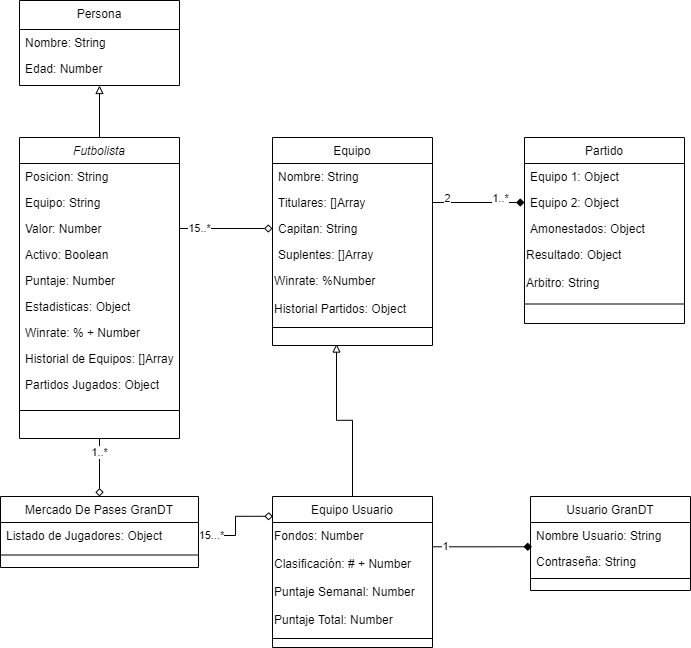

The diagram above was exported from draw.io. Its source (the exported page's mxGraphModel, read from the mxfile embedded in the PNG):
<mxGraphModel dx="1422" dy="713" grid="1" gridSize="10" guides="1" tooltips="1" connect="1" arrows="1" fold="1" page="1" pageScale="1" pageWidth="827" pageHeight="1169" math="0" shadow="0">
  <root>
    <mxCell id="WIyWlLk6GJQsqaUBKTNV-0" />
    <mxCell id="WIyWlLk6GJQsqaUBKTNV-1" parent="WIyWlLk6GJQsqaUBKTNV-0" />
    <mxCell id="J1CDS0_0fefFNmSvjxbs-94" value="1..*" style="edgeStyle=orthogonalEdgeStyle;rounded=0;orthogonalLoop=1;jettySize=auto;html=1;exitX=0.5;exitY=1;exitDx=0;exitDy=0;entryX=0.5;entryY=0;entryDx=0;entryDy=0;startArrow=none;startFill=0;endArrow=diamond;endFill=0;" edge="1" parent="WIyWlLk6GJQsqaUBKTNV-1" source="zkfFHV4jXpPFQw0GAbJ--0" target="J1CDS0_0fefFNmSvjxbs-37">
      <mxGeometry x="-0.5172" relative="1" as="geometry">
        <Array as="points">
          <mxPoint x="170" y="575" />
          <mxPoint x="170" y="575" />
        </Array>
        <mxPoint as="offset" />
      </mxGeometry>
    </mxCell>
    <mxCell id="zkfFHV4jXpPFQw0GAbJ--0" value="Futbolista" style="swimlane;fontStyle=2;align=center;verticalAlign=top;childLayout=stackLayout;horizontal=1;startSize=26;horizontalStack=0;resizeParent=1;resizeLast=0;collapsible=1;marginBottom=0;rounded=0;shadow=0;strokeWidth=1;" parent="WIyWlLk6GJQsqaUBKTNV-1" vertex="1">
      <mxGeometry x="90" y="260" width="160" height="301" as="geometry">
        <mxRectangle x="230" y="140" width="160" height="26" as="alternateBounds" />
      </mxGeometry>
    </mxCell>
    <mxCell id="J1CDS0_0fefFNmSvjxbs-4" value="Posicion: String" style="text;align=left;verticalAlign=top;spacingLeft=4;spacingRight=4;overflow=hidden;rotatable=0;points=[[0,0.5],[1,0.5]];portConstraint=eastwest;" vertex="1" parent="zkfFHV4jXpPFQw0GAbJ--0">
      <mxGeometry y="26" width="160" height="26" as="geometry" />
    </mxCell>
    <mxCell id="zkfFHV4jXpPFQw0GAbJ--2" value="Equipo: String" style="text;align=left;verticalAlign=top;spacingLeft=4;spacingRight=4;overflow=hidden;rotatable=0;points=[[0,0.5],[1,0.5]];portConstraint=eastwest;rounded=0;shadow=0;html=0;" parent="zkfFHV4jXpPFQw0GAbJ--0" vertex="1">
      <mxGeometry y="52" width="160" height="26" as="geometry" />
    </mxCell>
    <mxCell id="zkfFHV4jXpPFQw0GAbJ--3" value="Valor: Number" style="text;align=left;verticalAlign=top;spacingLeft=4;spacingRight=4;overflow=hidden;rotatable=0;points=[[0,0.5],[1,0.5]];portConstraint=eastwest;rounded=0;shadow=0;html=0;" parent="zkfFHV4jXpPFQw0GAbJ--0" vertex="1">
      <mxGeometry y="78" width="160" height="26" as="geometry" />
    </mxCell>
    <mxCell id="J1CDS0_0fefFNmSvjxbs-6" value="Activo: Boolean" style="text;align=left;verticalAlign=top;spacingLeft=4;spacingRight=4;overflow=hidden;rotatable=0;points=[[0,0.5],[1,0.5]];portConstraint=eastwest;rounded=0;shadow=0;html=0;" vertex="1" parent="zkfFHV4jXpPFQw0GAbJ--0">
      <mxGeometry y="104" width="160" height="26" as="geometry" />
    </mxCell>
    <mxCell id="J1CDS0_0fefFNmSvjxbs-0" value="Puntaje: Number" style="text;align=left;verticalAlign=top;spacingLeft=4;spacingRight=4;overflow=hidden;rotatable=0;points=[[0,0.5],[1,0.5]];portConstraint=eastwest;rounded=0;shadow=0;html=0;" vertex="1" parent="zkfFHV4jXpPFQw0GAbJ--0">
      <mxGeometry y="130" width="160" height="26" as="geometry" />
    </mxCell>
    <mxCell id="J1CDS0_0fefFNmSvjxbs-2" value="Estadisticas: Object" style="text;align=left;verticalAlign=top;spacingLeft=4;spacingRight=4;overflow=hidden;rotatable=0;points=[[0,0.5],[1,0.5]];portConstraint=eastwest;rounded=0;shadow=0;html=0;" vertex="1" parent="zkfFHV4jXpPFQw0GAbJ--0">
      <mxGeometry y="156" width="160" height="26" as="geometry" />
    </mxCell>
    <mxCell id="J1CDS0_0fefFNmSvjxbs-8" value="Winrate: % + Number" style="text;align=left;verticalAlign=top;spacingLeft=4;spacingRight=4;overflow=hidden;rotatable=0;points=[[0,0.5],[1,0.5]];portConstraint=eastwest;rounded=0;shadow=0;html=0;" vertex="1" parent="zkfFHV4jXpPFQw0GAbJ--0">
      <mxGeometry y="182" width="160" height="26" as="geometry" />
    </mxCell>
    <mxCell id="J1CDS0_0fefFNmSvjxbs-47" value="Historial de Equipos: []Array" style="text;align=left;verticalAlign=top;spacingLeft=4;spacingRight=4;overflow=hidden;rotatable=0;points=[[0,0.5],[1,0.5]];portConstraint=eastwest;rounded=0;shadow=0;html=0;" vertex="1" parent="zkfFHV4jXpPFQw0GAbJ--0">
      <mxGeometry y="208" width="160" height="26" as="geometry" />
    </mxCell>
    <mxCell id="J1CDS0_0fefFNmSvjxbs-5" value="Partidos Jugados: Object" style="text;align=left;verticalAlign=top;spacingLeft=4;spacingRight=4;overflow=hidden;rotatable=0;points=[[0,0.5],[1,0.5]];portConstraint=eastwest;rounded=0;shadow=0;html=0;" vertex="1" parent="zkfFHV4jXpPFQw0GAbJ--0">
      <mxGeometry y="234" width="160" height="26" as="geometry" />
    </mxCell>
    <mxCell id="zkfFHV4jXpPFQw0GAbJ--4" value="" style="line;html=1;strokeWidth=1;align=left;verticalAlign=middle;spacingTop=-1;spacingLeft=3;spacingRight=3;rotatable=0;labelPosition=right;points=[];portConstraint=eastwest;" parent="zkfFHV4jXpPFQw0GAbJ--0" vertex="1">
      <mxGeometry y="260" width="160" height="26" as="geometry" />
    </mxCell>
    <mxCell id="J1CDS0_0fefFNmSvjxbs-9" style="edgeStyle=orthogonalEdgeStyle;rounded=0;orthogonalLoop=1;jettySize=auto;html=1;entryX=0.5;entryY=0;entryDx=0;entryDy=0;endArrow=none;endFill=0;startArrow=block;startFill=0;" edge="1" parent="WIyWlLk6GJQsqaUBKTNV-1" source="zkfFHV4jXpPFQw0GAbJ--17" target="zkfFHV4jXpPFQw0GAbJ--0">
      <mxGeometry relative="1" as="geometry" />
    </mxCell>
    <mxCell id="J1CDS0_0fefFNmSvjxbs-13" value="Partido" style="swimlane;fontStyle=0;align=center;verticalAlign=top;childLayout=stackLayout;horizontal=1;startSize=26;horizontalStack=0;resizeParent=1;resizeLast=0;collapsible=1;marginBottom=0;rounded=0;shadow=0;strokeWidth=1;" vertex="1" parent="WIyWlLk6GJQsqaUBKTNV-1">
      <mxGeometry x="595" y="260" width="160" height="186" as="geometry">
        <mxRectangle x="130" y="380" width="160" height="26" as="alternateBounds" />
      </mxGeometry>
    </mxCell>
    <mxCell id="J1CDS0_0fefFNmSvjxbs-14" value="Equipo 1: Object" style="text;align=left;verticalAlign=top;spacingLeft=4;spacingRight=4;overflow=hidden;rotatable=0;points=[[0,0.5],[1,0.5]];portConstraint=eastwest;" vertex="1" parent="J1CDS0_0fefFNmSvjxbs-13">
      <mxGeometry y="26" width="160" height="26" as="geometry" />
    </mxCell>
    <mxCell id="J1CDS0_0fefFNmSvjxbs-15" value="Equipo 2: Object" style="text;align=left;verticalAlign=top;spacingLeft=4;spacingRight=4;overflow=hidden;rotatable=0;points=[[0,0.5],[1,0.5]];portConstraint=eastwest;" vertex="1" parent="J1CDS0_0fefFNmSvjxbs-13">
      <mxGeometry y="52" width="160" height="26" as="geometry" />
    </mxCell>
    <mxCell id="J1CDS0_0fefFNmSvjxbs-16" value="Amonestados: Object" style="text;align=left;verticalAlign=top;spacingLeft=4;spacingRight=4;overflow=hidden;rotatable=0;points=[[0,0.5],[1,0.5]];portConstraint=eastwest;rounded=0;shadow=0;html=0;" vertex="1" parent="J1CDS0_0fefFNmSvjxbs-13">
      <mxGeometry y="78" width="160" height="26" as="geometry" />
    </mxCell>
    <mxCell id="J1CDS0_0fefFNmSvjxbs-18" value="&lt;font face=&quot;helvetica&quot;&gt;Resultado: Object&lt;/font&gt;" style="text;whiteSpace=wrap;html=1;" vertex="1" parent="J1CDS0_0fefFNmSvjxbs-13">
      <mxGeometry y="104" width="160" height="28" as="geometry" />
    </mxCell>
    <mxCell id="J1CDS0_0fefFNmSvjxbs-21" value="&lt;font face=&quot;helvetica&quot;&gt;Arbitro: String&lt;/font&gt;" style="text;whiteSpace=wrap;html=1;" vertex="1" parent="J1CDS0_0fefFNmSvjxbs-13">
      <mxGeometry y="132" width="160" height="28" as="geometry" />
    </mxCell>
    <mxCell id="J1CDS0_0fefFNmSvjxbs-19" value="" style="line;html=1;strokeWidth=1;align=left;verticalAlign=middle;spacingTop=-1;spacingLeft=3;spacingRight=3;rotatable=0;labelPosition=right;points=[];portConstraint=eastwest;" vertex="1" parent="J1CDS0_0fefFNmSvjxbs-13">
      <mxGeometry y="160" width="160" height="13" as="geometry" />
    </mxCell>
    <mxCell id="J1CDS0_0fefFNmSvjxbs-56" style="edgeStyle=orthogonalEdgeStyle;rounded=0;orthogonalLoop=1;jettySize=auto;html=1;exitX=0;exitY=0.5;exitDx=0;exitDy=0;entryX=1;entryY=0.5;entryDx=0;entryDy=0;startArrow=diamond;startFill=1;endArrow=none;endFill=0;" edge="1" parent="WIyWlLk6GJQsqaUBKTNV-1" source="J1CDS0_0fefFNmSvjxbs-15" target="zkfFHV4jXpPFQw0GAbJ--7">
      <mxGeometry relative="1" as="geometry">
        <Array as="points">
          <mxPoint x="577" y="325" />
          <mxPoint x="577" y="325" />
        </Array>
      </mxGeometry>
    </mxCell>
    <mxCell id="J1CDS0_0fefFNmSvjxbs-76" value="2" style="edgeLabel;html=1;align=center;verticalAlign=middle;resizable=0;points=[];" vertex="1" connectable="0" parent="J1CDS0_0fefFNmSvjxbs-56">
      <mxGeometry x="-0.2517" y="2" relative="1" as="geometry">
        <mxPoint x="-43.449999999999996" y="-7" as="offset" />
      </mxGeometry>
    </mxCell>
    <mxCell id="J1CDS0_0fefFNmSvjxbs-77" value="1..*" style="edgeLabel;html=1;align=center;verticalAlign=middle;resizable=0;points=[];" vertex="1" connectable="0" parent="J1CDS0_0fefFNmSvjxbs-56">
      <mxGeometry x="-0.7762" relative="1" as="geometry">
        <mxPoint x="-15" y="-5" as="offset" />
      </mxGeometry>
    </mxCell>
    <mxCell id="zkfFHV4jXpPFQw0GAbJ--17" value="Persona" style="swimlane;fontStyle=0;align=center;verticalAlign=top;childLayout=stackLayout;horizontal=1;startSize=29;horizontalStack=0;resizeParent=1;resizeLast=0;collapsible=1;marginBottom=0;rounded=0;shadow=0;strokeWidth=1;" parent="WIyWlLk6GJQsqaUBKTNV-1" vertex="1">
      <mxGeometry x="90" y="123" width="160" height="85" as="geometry">
        <mxRectangle x="550" y="140" width="160" height="26" as="alternateBounds" />
      </mxGeometry>
    </mxCell>
    <mxCell id="zkfFHV4jXpPFQw0GAbJ--1" value="Nombre: String" style="text;align=left;verticalAlign=top;spacingLeft=4;spacingRight=4;overflow=hidden;rotatable=0;points=[[0,0.5],[1,0.5]];portConstraint=eastwest;" parent="zkfFHV4jXpPFQw0GAbJ--17" vertex="1">
      <mxGeometry y="29" width="160" height="26" as="geometry" />
    </mxCell>
    <mxCell id="J1CDS0_0fefFNmSvjxbs-3" value="Edad: Number" style="text;align=left;verticalAlign=top;spacingLeft=4;spacingRight=4;overflow=hidden;rotatable=0;points=[[0,0.5],[1,0.5]];portConstraint=eastwest;" vertex="1" parent="zkfFHV4jXpPFQw0GAbJ--17">
      <mxGeometry y="55" width="160" height="26" as="geometry" />
    </mxCell>
    <mxCell id="J1CDS0_0fefFNmSvjxbs-90" style="edgeStyle=orthogonalEdgeStyle;rounded=0;orthogonalLoop=1;jettySize=auto;html=1;exitX=0.5;exitY=0;exitDx=0;exitDy=0;startArrow=none;startFill=0;endArrow=block;endFill=0;" edge="1" parent="WIyWlLk6GJQsqaUBKTNV-1" source="J1CDS0_0fefFNmSvjxbs-27">
      <mxGeometry relative="1" as="geometry">
        <mxPoint x="406.9999999999998" y="466.5454545454545" as="targetPoint" />
      </mxGeometry>
    </mxCell>
    <mxCell id="zkfFHV4jXpPFQw0GAbJ--13" value="Usuario GranDT" style="swimlane;fontStyle=0;align=center;verticalAlign=top;childLayout=stackLayout;horizontal=1;startSize=26;horizontalStack=0;resizeParent=1;resizeLast=0;collapsible=1;marginBottom=0;rounded=0;shadow=0;strokeWidth=1;" parent="WIyWlLk6GJQsqaUBKTNV-1" vertex="1">
      <mxGeometry x="601" y="619" width="160" height="94" as="geometry">
        <mxRectangle x="340" y="380" width="170" height="26" as="alternateBounds" />
      </mxGeometry>
    </mxCell>
    <mxCell id="zkfFHV4jXpPFQw0GAbJ--14" value="Nombre Usuario: String" style="text;align=left;verticalAlign=top;spacingLeft=4;spacingRight=4;overflow=hidden;rotatable=0;points=[[0,0.5],[1,0.5]];portConstraint=eastwest;" parent="zkfFHV4jXpPFQw0GAbJ--13" vertex="1">
      <mxGeometry y="26" width="160" height="26" as="geometry" />
    </mxCell>
    <mxCell id="J1CDS0_0fefFNmSvjxbs-22" value="Contraseña: String" style="text;align=left;verticalAlign=top;spacingLeft=4;spacingRight=4;overflow=hidden;rotatable=0;points=[[0,0.5],[1,0.5]];portConstraint=eastwest;" vertex="1" parent="zkfFHV4jXpPFQw0GAbJ--13">
      <mxGeometry y="52" width="160" height="26" as="geometry" />
    </mxCell>
    <mxCell id="zkfFHV4jXpPFQw0GAbJ--15" value="" style="line;html=1;strokeWidth=1;align=left;verticalAlign=middle;spacingTop=-1;spacingLeft=3;spacingRight=3;rotatable=0;labelPosition=right;points=[];portConstraint=eastwest;" parent="zkfFHV4jXpPFQw0GAbJ--13" vertex="1">
      <mxGeometry y="78" width="160" height="8" as="geometry" />
    </mxCell>
    <mxCell id="J1CDS0_0fefFNmSvjxbs-37" value="Mercado De Pases GranDT" style="swimlane;fontStyle=0;align=center;verticalAlign=top;childLayout=stackLayout;horizontal=1;startSize=26;horizontalStack=0;resizeParent=1;resizeLast=0;collapsible=1;marginBottom=0;rounded=0;shadow=0;strokeWidth=1;" vertex="1" parent="WIyWlLk6GJQsqaUBKTNV-1">
      <mxGeometry x="71" y="619" width="198" height="71" as="geometry">
        <mxRectangle x="130" y="380" width="160" height="26" as="alternateBounds" />
      </mxGeometry>
    </mxCell>
    <mxCell id="J1CDS0_0fefFNmSvjxbs-38" value="Listado de Jugadores: Object" style="text;align=left;verticalAlign=top;spacingLeft=4;spacingRight=4;overflow=hidden;rotatable=0;points=[[0,0.5],[1,0.5]];portConstraint=eastwest;" vertex="1" parent="J1CDS0_0fefFNmSvjxbs-37">
      <mxGeometry y="26" width="198" height="26" as="geometry" />
    </mxCell>
    <mxCell id="J1CDS0_0fefFNmSvjxbs-43" value="" style="line;html=1;strokeWidth=1;align=left;verticalAlign=middle;spacingTop=-1;spacingLeft=3;spacingRight=3;rotatable=0;labelPosition=right;points=[];portConstraint=eastwest;" vertex="1" parent="J1CDS0_0fefFNmSvjxbs-37">
      <mxGeometry y="52" width="198" height="13" as="geometry" />
    </mxCell>
    <mxCell id="zkfFHV4jXpPFQw0GAbJ--6" value="Equipo" style="swimlane;fontStyle=0;align=center;verticalAlign=top;childLayout=stackLayout;horizontal=1;startSize=26;horizontalStack=0;resizeParent=1;resizeLast=0;collapsible=1;marginBottom=0;rounded=0;shadow=0;strokeWidth=1;" parent="WIyWlLk6GJQsqaUBKTNV-1" vertex="1">
      <mxGeometry x="343" y="260" width="160" height="208" as="geometry">
        <mxRectangle x="331" y="260" width="160" height="26" as="alternateBounds" />
      </mxGeometry>
    </mxCell>
    <mxCell id="J1CDS0_0fefFNmSvjxbs-11" value="Nombre: String" style="text;align=left;verticalAlign=top;spacingLeft=4;spacingRight=4;overflow=hidden;rotatable=0;points=[[0,0.5],[1,0.5]];portConstraint=eastwest;" vertex="1" parent="zkfFHV4jXpPFQw0GAbJ--6">
      <mxGeometry y="26" width="160" height="26" as="geometry" />
    </mxCell>
    <mxCell id="zkfFHV4jXpPFQw0GAbJ--7" value="Titulares: []Array" style="text;align=left;verticalAlign=top;spacingLeft=4;spacingRight=4;overflow=hidden;rotatable=0;points=[[0,0.5],[1,0.5]];portConstraint=eastwest;" parent="zkfFHV4jXpPFQw0GAbJ--6" vertex="1">
      <mxGeometry y="52" width="160" height="26" as="geometry" />
    </mxCell>
    <mxCell id="J1CDS0_0fefFNmSvjxbs-35" value="Capitan: String" style="text;align=left;verticalAlign=top;spacingLeft=4;spacingRight=4;overflow=hidden;rotatable=0;points=[[0,0.5],[1,0.5]];portConstraint=eastwest;" vertex="1" parent="zkfFHV4jXpPFQw0GAbJ--6">
      <mxGeometry y="78" width="160" height="26" as="geometry" />
    </mxCell>
    <mxCell id="zkfFHV4jXpPFQw0GAbJ--8" value="Suplentes: []Array" style="text;align=left;verticalAlign=top;spacingLeft=4;spacingRight=4;overflow=hidden;rotatable=0;points=[[0,0.5],[1,0.5]];portConstraint=eastwest;rounded=0;shadow=0;html=0;" parent="zkfFHV4jXpPFQw0GAbJ--6" vertex="1">
      <mxGeometry y="104" width="160" height="26" as="geometry" />
    </mxCell>
    <mxCell id="J1CDS0_0fefFNmSvjxbs-10" value="&lt;span style=&quot;font-family: &amp;#34;helvetica&amp;#34; ; font-size: 12px ; font-style: normal ; font-weight: 400 ; letter-spacing: normal ; text-align: left ; text-indent: 0px ; text-transform: none ; word-spacing: 0px ; float: none ; display: inline&quot;&gt;Winrate: %Number&lt;/span&gt;" style="text;whiteSpace=wrap;html=1;" vertex="1" parent="zkfFHV4jXpPFQw0GAbJ--6">
      <mxGeometry y="130" width="160" height="28" as="geometry" />
    </mxCell>
    <mxCell id="J1CDS0_0fefFNmSvjxbs-12" value="&lt;span style=&quot;font-family: &amp;#34;helvetica&amp;#34; ; font-size: 12px ; font-style: normal ; font-weight: 400 ; letter-spacing: normal ; text-align: left ; text-indent: 0px ; text-transform: none ; word-spacing: 0px ; float: none ; display: inline&quot;&gt;Historial Partidos: Object&lt;/span&gt;" style="text;whiteSpace=wrap;html=1;" vertex="1" parent="zkfFHV4jXpPFQw0GAbJ--6">
      <mxGeometry y="158" width="160" height="28" as="geometry" />
    </mxCell>
    <mxCell id="zkfFHV4jXpPFQw0GAbJ--9" value="" style="line;html=1;strokeWidth=1;align=left;verticalAlign=middle;spacingTop=-1;spacingLeft=3;spacingRight=3;rotatable=0;labelPosition=right;points=[];portConstraint=eastwest;" parent="zkfFHV4jXpPFQw0GAbJ--6" vertex="1">
      <mxGeometry y="186" width="160" height="8" as="geometry" />
    </mxCell>
    <mxCell id="J1CDS0_0fefFNmSvjxbs-92" style="edgeStyle=orthogonalEdgeStyle;rounded=0;orthogonalLoop=1;jettySize=auto;html=1;exitX=1;exitY=0;exitDx=0;exitDy=0;entryX=0.009;entryY=-0.066;entryDx=0;entryDy=0;entryPerimeter=0;startArrow=none;startFill=0;endArrow=diamond;endFill=1;" edge="1" parent="WIyWlLk6GJQsqaUBKTNV-1" source="J1CDS0_0fefFNmSvjxbs-46" target="J1CDS0_0fefFNmSvjxbs-22">
      <mxGeometry relative="1" as="geometry">
        <Array as="points">
          <mxPoint x="503" y="669" />
        </Array>
      </mxGeometry>
    </mxCell>
    <mxCell id="J1CDS0_0fefFNmSvjxbs-93" value="1" style="edgeLabel;html=1;align=center;verticalAlign=middle;resizable=0;points=[];" vertex="1" connectable="0" parent="J1CDS0_0fefFNmSvjxbs-92">
      <mxGeometry x="-0.6933" y="1" relative="1" as="geometry">
        <mxPoint as="offset" />
      </mxGeometry>
    </mxCell>
    <mxCell id="J1CDS0_0fefFNmSvjxbs-27" value="Equipo Usuario" style="swimlane;fontStyle=0;align=center;verticalAlign=top;childLayout=stackLayout;horizontal=1;startSize=26;horizontalStack=0;resizeParent=1;resizeLast=0;collapsible=1;marginBottom=0;rounded=0;shadow=0;strokeWidth=1;" vertex="1" parent="WIyWlLk6GJQsqaUBKTNV-1">
      <mxGeometry x="343" y="619" width="160" height="151" as="geometry">
        <mxRectangle x="130" y="380" width="160" height="26" as="alternateBounds" />
      </mxGeometry>
    </mxCell>
    <mxCell id="J1CDS0_0fefFNmSvjxbs-45" value="&lt;span style=&quot;font-family: &amp;#34;helvetica&amp;#34; ; font-size: 12px ; font-style: normal ; font-weight: 400 ; letter-spacing: normal ; text-align: left ; text-indent: 0px ; text-transform: none ; word-spacing: 0px ; float: none ; display: inline&quot;&gt;Fondos: Number&lt;/span&gt;" style="text;whiteSpace=wrap;html=1;" vertex="1" parent="J1CDS0_0fefFNmSvjxbs-27">
      <mxGeometry y="26" width="160" height="28" as="geometry" />
    </mxCell>
    <mxCell id="J1CDS0_0fefFNmSvjxbs-46" value="&lt;span style=&quot;font-family: &amp;#34;helvetica&amp;#34; ; font-size: 12px ; font-style: normal ; font-weight: 400 ; letter-spacing: normal ; text-align: left ; text-indent: 0px ; text-transform: none ; word-spacing: 0px ; float: none ; display: inline&quot;&gt;Clasificación: # + Number&lt;/span&gt;" style="text;whiteSpace=wrap;html=1;" vertex="1" parent="J1CDS0_0fefFNmSvjxbs-27">
      <mxGeometry y="54" width="160" height="28" as="geometry" />
    </mxCell>
    <mxCell id="J1CDS0_0fefFNmSvjxbs-98" value="&lt;span style=&quot;font-family: &amp;#34;helvetica&amp;#34; ; font-size: 12px ; font-style: normal ; font-weight: 400 ; letter-spacing: normal ; text-align: left ; text-indent: 0px ; text-transform: none ; word-spacing: 0px ; float: none ; display: inline&quot;&gt;Puntaje Semanal: Number&lt;/span&gt;" style="text;whiteSpace=wrap;html=1;" vertex="1" parent="J1CDS0_0fefFNmSvjxbs-27">
      <mxGeometry y="82" width="160" height="28" as="geometry" />
    </mxCell>
    <mxCell id="J1CDS0_0fefFNmSvjxbs-99" value="&lt;span style=&quot;font-family: &amp;#34;helvetica&amp;#34; ; font-size: 12px ; font-style: normal ; font-weight: 400 ; letter-spacing: normal ; text-align: left ; text-indent: 0px ; text-transform: none ; word-spacing: 0px ; float: none ; display: inline&quot;&gt;Puntaje Total: Number&lt;/span&gt;" style="text;whiteSpace=wrap;html=1;" vertex="1" parent="J1CDS0_0fefFNmSvjxbs-27">
      <mxGeometry y="110" width="160" height="28" as="geometry" />
    </mxCell>
    <mxCell id="J1CDS0_0fefFNmSvjxbs-33" value="" style="line;html=1;strokeWidth=1;align=left;verticalAlign=middle;spacingTop=-1;spacingLeft=3;spacingRight=3;rotatable=0;labelPosition=right;points=[];portConstraint=eastwest;" vertex="1" parent="J1CDS0_0fefFNmSvjxbs-27">
      <mxGeometry y="138" width="160" height="8" as="geometry" />
    </mxCell>
    <mxCell id="J1CDS0_0fefFNmSvjxbs-97" value="15...*" style="edgeStyle=orthogonalEdgeStyle;rounded=0;orthogonalLoop=1;jettySize=auto;html=1;exitX=1;exitY=0.5;exitDx=0;exitDy=0;entryX=0.002;entryY=0.131;entryDx=0;entryDy=0;entryPerimeter=0;startArrow=none;startFill=0;endArrow=diamond;endFill=0;" edge="1" parent="WIyWlLk6GJQsqaUBKTNV-1" source="J1CDS0_0fefFNmSvjxbs-38" target="J1CDS0_0fefFNmSvjxbs-27">
      <mxGeometry x="-0.7209" relative="1" as="geometry">
        <mxPoint as="offset" />
      </mxGeometry>
    </mxCell>
    <mxCell id="J1CDS0_0fefFNmSvjxbs-102" value="15..*" style="edgeStyle=orthogonalEdgeStyle;rounded=0;orthogonalLoop=1;jettySize=auto;html=1;exitX=1;exitY=0.5;exitDx=0;exitDy=0;entryX=0;entryY=0.5;entryDx=0;entryDy=0;endArrow=diamond;endFill=0;" edge="1" parent="WIyWlLk6GJQsqaUBKTNV-1" source="zkfFHV4jXpPFQw0GAbJ--3" target="J1CDS0_0fefFNmSvjxbs-35">
      <mxGeometry x="-0.5699" relative="1" as="geometry">
        <mxPoint x="250" y="351" as="sourcePoint" />
        <mxPoint x="269" y="400" as="targetPoint" />
        <Array as="points" />
        <mxPoint as="offset" />
      </mxGeometry>
    </mxCell>
  </root>
</mxGraphModel>